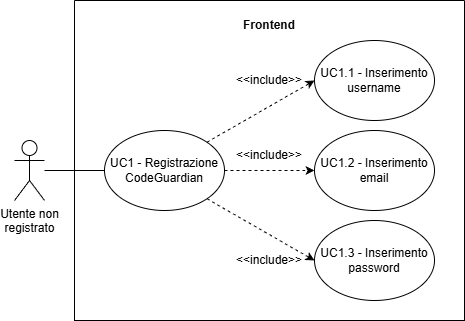

The diagram above was exported from draw.io. Its source (the exported page's mxGraphModel, read from the mxfile embedded in the PNG):
<mxGraphModel dx="1300" dy="777" grid="1" gridSize="10" guides="1" tooltips="1" connect="1" arrows="1" fold="1" page="1" pageScale="1" pageWidth="850" pageHeight="1100" math="0" shadow="0">
  <root>
    <mxCell id="0" />
    <mxCell id="1" parent="0" />
    <mxCell id="uA8Rhu6Nj7RajZqoU1cg-1" parent="1" style="shape=umlActor;verticalLabelPosition=bottom;verticalAlign=top;html=1;outlineConnect=0;" value="Utente non &lt;br&gt;registrato" vertex="1">
      <mxGeometry height="60" width="30" x="180" y="390" as="geometry" />
    </mxCell>
    <mxCell id="uA8Rhu6Nj7RajZqoU1cg-2" parent="1" style="swimlane;startSize=0;" value="" vertex="1">
      <mxGeometry height="320" width="390" x="240" y="250" as="geometry" />
    </mxCell>
    <mxCell id="uA8Rhu6Nj7RajZqoU1cg-3" parent="uA8Rhu6Nj7RajZqoU1cg-2" style="text;html=1;whiteSpace=wrap;strokeColor=none;fillColor=none;align=center;verticalAlign=middle;rounded=0;fontStyle=1" value="Frontend" vertex="1">
      <mxGeometry height="30" width="60" x="165" y="10" as="geometry" />
    </mxCell>
    <mxCell id="uA8Rhu6Nj7RajZqoU1cg-4" parent="uA8Rhu6Nj7RajZqoU1cg-2" style="ellipse;html=1;whiteSpace=wrap;" value="UC1 - Registrazione CodeGuardian" vertex="1">
      <mxGeometry height="80" width="120" x="30" y="130" as="geometry" />
    </mxCell>
    <mxCell id="uA8Rhu6Nj7RajZqoU1cg-7" parent="uA8Rhu6Nj7RajZqoU1cg-2" style="ellipse;whiteSpace=wrap;html=1;" value="UC1.1 - Inserimento username" vertex="1">
      <mxGeometry height="80" width="120" x="240" y="40" as="geometry" />
    </mxCell>
    <mxCell id="uA8Rhu6Nj7RajZqoU1cg-9" parent="uA8Rhu6Nj7RajZqoU1cg-2" style="ellipse;whiteSpace=wrap;html=1;" value="UC1.2 - Inserimento email" vertex="1">
      <mxGeometry height="80" width="120" x="240" y="130" as="geometry" />
    </mxCell>
    <mxCell id="uA8Rhu6Nj7RajZqoU1cg-11" parent="uA8Rhu6Nj7RajZqoU1cg-2" style="ellipse;whiteSpace=wrap;html=1;" value="UC1.3 - Inserimento password" vertex="1">
      <mxGeometry height="80" width="120" x="240" y="220" as="geometry" />
    </mxCell>
    <mxCell id="uA8Rhu6Nj7RajZqoU1cg-12" edge="1" parent="uA8Rhu6Nj7RajZqoU1cg-2" source="uA8Rhu6Nj7RajZqoU1cg-4" style="endArrow=classic;html=1;rounded=0;exitX=1;exitY=0;exitDx=0;exitDy=0;entryX=0;entryY=0.5;entryDx=0;entryDy=0;dashed=1;endFill=1;" target="uA8Rhu6Nj7RajZqoU1cg-7" value="">
      <mxGeometry height="50" relative="1" width="50" as="geometry">
        <mxPoint x="160" y="120" as="sourcePoint" />
        <mxPoint x="210" y="70" as="targetPoint" />
      </mxGeometry>
    </mxCell>
    <mxCell id="uA8Rhu6Nj7RajZqoU1cg-13" edge="1" parent="uA8Rhu6Nj7RajZqoU1cg-2" source="uA8Rhu6Nj7RajZqoU1cg-4" style="endArrow=classic;html=1;rounded=0;exitX=1;exitY=0.5;exitDx=0;exitDy=0;entryX=0;entryY=0.5;entryDx=0;entryDy=0;dashed=1;endFill=1;" target="uA8Rhu6Nj7RajZqoU1cg-9" value="">
      <mxGeometry height="50" relative="1" width="50" as="geometry">
        <mxPoint x="190" y="242" as="sourcePoint" />
        <mxPoint x="283" y="190" as="targetPoint" />
      </mxGeometry>
    </mxCell>
    <mxCell id="uA8Rhu6Nj7RajZqoU1cg-14" edge="1" parent="uA8Rhu6Nj7RajZqoU1cg-2" source="uA8Rhu6Nj7RajZqoU1cg-4" style="endArrow=classic;html=1;rounded=0;exitX=1;exitY=1;exitDx=0;exitDy=0;entryX=0;entryY=0.5;entryDx=0;entryDy=0;dashed=1;endFill=1;" target="uA8Rhu6Nj7RajZqoU1cg-11" value="">
      <mxGeometry height="50" relative="1" width="50" as="geometry">
        <mxPoint x="170" y="282" as="sourcePoint" />
        <mxPoint x="263" y="220" as="targetPoint" />
      </mxGeometry>
    </mxCell>
    <mxCell id="fEqoHStZlThXMogEAyfE-2" parent="uA8Rhu6Nj7RajZqoU1cg-2" style="text;html=1;whiteSpace=wrap;strokeColor=none;fillColor=none;align=center;verticalAlign=middle;rounded=0;" value="&amp;lt;&amp;lt;include&lt;span style=&quot;background-color: transparent; color: light-dark(rgb(0, 0, 0), rgb(255, 255, 255));&quot;&gt;&amp;gt;&amp;gt;&lt;/span&gt;" vertex="1">
      <mxGeometry height="30" width="60" x="165" y="65" as="geometry" />
    </mxCell>
    <mxCell id="fEqoHStZlThXMogEAyfE-1" parent="uA8Rhu6Nj7RajZqoU1cg-2" style="text;html=1;whiteSpace=wrap;strokeColor=none;fillColor=none;align=center;verticalAlign=middle;rounded=0;" value="&amp;lt;&amp;lt;include&amp;gt;&amp;gt;" vertex="1">
      <mxGeometry height="30" width="60" x="165" y="140" as="geometry" />
    </mxCell>
    <mxCell id="fEqoHStZlThXMogEAyfE-4" parent="uA8Rhu6Nj7RajZqoU1cg-2" style="text;html=1;whiteSpace=wrap;strokeColor=none;fillColor=none;align=center;verticalAlign=middle;rounded=0;" value="&amp;lt;&amp;lt;include&lt;span style=&quot;background-color: transparent; color: light-dark(rgb(0, 0, 0), rgb(255, 255, 255));&quot;&gt;&amp;gt;&amp;gt;&lt;/span&gt;" vertex="1">
      <mxGeometry height="30" width="60" x="165" y="245" as="geometry" />
    </mxCell>
    <mxCell id="uA8Rhu6Nj7RajZqoU1cg-5" edge="1" parent="1" source="uA8Rhu6Nj7RajZqoU1cg-1" style="endArrow=none;html=1;rounded=0;entryX=0;entryY=0.5;entryDx=0;entryDy=0;" target="uA8Rhu6Nj7RajZqoU1cg-4" value="">
      <mxGeometry height="50" relative="1" width="50" as="geometry">
        <mxPoint x="400" y="230" as="sourcePoint" />
        <mxPoint x="450" y="180" as="targetPoint" />
      </mxGeometry>
    </mxCell>
  </root>
</mxGraphModel>